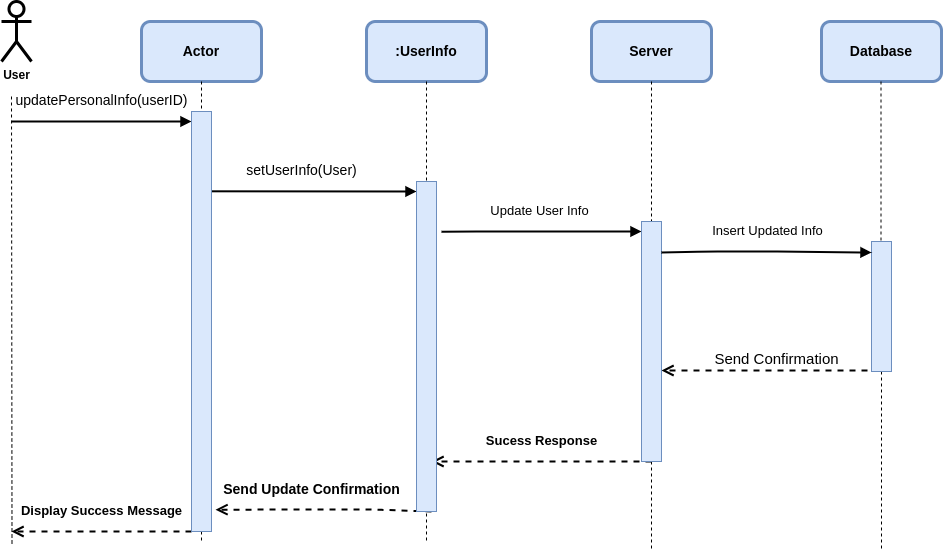

The diagram above was exported from draw.io. Its source (the exported page's mxGraphModel, read from the mxfile embedded in the PNG):
<mxGraphModel dx="1472" dy="962" grid="1" gridSize="10" guides="1" tooltips="1" connect="1" arrows="1" fold="1" page="1" pageScale="1" pageWidth="1169" pageHeight="1654" background="#ffffff" math="0" shadow="0">
  <root>
    <mxCell id="0" />
    <mxCell id="1" parent="0" />
    <mxCell id="2" value="&lt;b&gt;User&lt;/b&gt;" style="shape=umlActor;verticalLabelPosition=bottom;verticalAlign=top;html=1;outlineConnect=0;strokeWidth=3;rounded=1;" parent="1" vertex="1">
      <mxGeometry x="60" y="10" width="30" height="60" as="geometry" />
    </mxCell>
    <mxCell id="3" value="&lt;font color=&quot;#000000&quot;&gt;&lt;span style=&quot;font-size: 14px;&quot;&gt;&lt;b&gt;Actor&lt;/b&gt;&lt;/span&gt;&lt;/font&gt;" style="rounded=1;whiteSpace=wrap;html=1;strokeWidth=3;fillColor=#dae8fc;strokeColor=#6c8ebf;" parent="1" vertex="1">
      <mxGeometry x="200" y="30" width="120" height="60" as="geometry" />
    </mxCell>
    <mxCell id="4" value="&lt;font color=&quot;#000000&quot; style=&quot;font-size: 14px;&quot;&gt;&lt;b&gt;:UserInfo&lt;/b&gt;&lt;/font&gt;" style="rounded=1;whiteSpace=wrap;html=1;strokeWidth=3;fillColor=#dae8fc;strokeColor=#6c8ebf;" parent="1" vertex="1">
      <mxGeometry x="425" y="30" width="120" height="60" as="geometry" />
    </mxCell>
    <mxCell id="5" value="&lt;b style=&quot;color: rgb(0, 0, 0); font-size: 14px;&quot;&gt;Server&lt;/b&gt;" style="rounded=1;whiteSpace=wrap;html=1;strokeWidth=3;fillColor=#dae8fc;strokeColor=#6c8ebf;" parent="1" vertex="1">
      <mxGeometry x="650" y="30" width="120" height="60" as="geometry" />
    </mxCell>
    <mxCell id="84" value="" style="edgeStyle=none;html=1;exitX=0.5;exitY=1;exitDx=0;exitDy=0;dashed=1;endArrow=none;strokeWidth=1;" parent="1" source="4" edge="1">
      <mxGeometry relative="1" as="geometry">
        <mxPoint x="485" y="550" as="targetPoint" />
        <mxPoint x="485" y="90" as="sourcePoint" />
      </mxGeometry>
    </mxCell>
    <mxCell id="85" value="&lt;font color=&quot;#000000&quot; style=&quot;font-size: 14px;&quot;&gt;&lt;b&gt;Database&lt;/b&gt;&lt;/font&gt;" style="rounded=1;whiteSpace=wrap;html=1;strokeWidth=3;fillColor=#dae8fc;strokeColor=#6c8ebf;" parent="1" vertex="1">
      <mxGeometry x="880" y="30" width="120" height="60" as="geometry" />
    </mxCell>
    <mxCell id="86" value="" style="edgeStyle=none;html=1;exitX=0.5;exitY=1;exitDx=0;exitDy=0;dashed=1;endArrow=none;strokeWidth=1;startArrow=none;" parent="1" source="106" edge="1">
      <mxGeometry relative="1" as="geometry">
        <mxPoint x="710" y="560" as="targetPoint" />
        <mxPoint x="710" y="90" as="sourcePoint" />
      </mxGeometry>
    </mxCell>
    <mxCell id="87" value="" style="edgeStyle=none;html=1;exitX=0.5;exitY=1;exitDx=0;exitDy=0;dashed=1;endArrow=none;strokeWidth=1;startArrow=none;" parent="1" source="103" edge="1">
      <mxGeometry relative="1" as="geometry">
        <mxPoint x="260" y="550" as="targetPoint" />
        <mxPoint x="260" y="90" as="sourcePoint" />
      </mxGeometry>
    </mxCell>
    <mxCell id="88" value="" style="edgeStyle=none;html=1;exitX=0.5;exitY=1;exitDx=0;exitDy=0;dashed=1;endArrow=none;strokeWidth=1;" parent="1" edge="1">
      <mxGeometry relative="1" as="geometry">
        <mxPoint x="70.5" y="555" as="targetPoint" />
        <mxPoint x="70" y="105" as="sourcePoint" />
      </mxGeometry>
    </mxCell>
    <mxCell id="89" value="" style="edgeStyle=none;html=1;exitX=0.5;exitY=1;exitDx=0;exitDy=0;dashed=1;endArrow=none;strokeWidth=1;startArrow=none;" parent="1" source="108" edge="1">
      <mxGeometry relative="1" as="geometry">
        <mxPoint x="940" y="560" as="targetPoint" />
        <mxPoint x="939.5" y="90" as="sourcePoint" />
      </mxGeometry>
    </mxCell>
    <mxCell id="90" value="&lt;font style=&quot;font-size: 14px;&quot;&gt; updatePersonalInfo(userID)&lt;/font&gt;" style="html=1;verticalAlign=bottom;endArrow=block;strokeWidth=2;" parent="1" edge="1">
      <mxGeometry y="10" width="80" relative="1" as="geometry">
        <mxPoint x="70" y="130" as="sourcePoint" />
        <mxPoint x="250" y="130" as="targetPoint" />
        <mxPoint as="offset" />
      </mxGeometry>
    </mxCell>
    <mxCell id="91" value="&lt;font size=&quot;1&quot; style=&quot;&quot;&gt;&lt;span style=&quot;font-size: 13px;&quot;&gt;&lt;b&gt;Display Success Message&lt;/b&gt;&lt;/span&gt;&lt;/font&gt;" style="html=1;verticalAlign=bottom;endArrow=open;dashed=1;endSize=8;strokeWidth=2;fontSize=12;" parent="1" edge="1">
      <mxGeometry y="-10" relative="1" as="geometry">
        <mxPoint x="250" y="540" as="sourcePoint" />
        <mxPoint x="70" y="540" as="targetPoint" />
        <mxPoint as="offset" />
      </mxGeometry>
    </mxCell>
    <mxCell id="92" value="&lt;font style=&quot;font-size: 14px;&quot;&gt;setUserInfo(User)&lt;/font&gt;" style="html=1;verticalAlign=bottom;endArrow=block;strokeWidth=2;fontSize=13;exitX=1;exitY=0.19;exitDx=0;exitDy=0;exitPerimeter=0;" parent="1" source="103" edge="1">
      <mxGeometry x="-0.122" y="10" width="80" relative="1" as="geometry">
        <mxPoint x="75" y="200" as="sourcePoint" />
        <mxPoint x="475" y="200" as="targetPoint" />
        <mxPoint as="offset" />
      </mxGeometry>
    </mxCell>
    <mxCell id="93" value="Update User Info" style="html=1;verticalAlign=bottom;endArrow=block;strokeWidth=2;fontSize=13;exitX=1.25;exitY=0.152;exitDx=0;exitDy=0;exitPerimeter=0;" parent="1" source="104" edge="1">
      <mxGeometry x="-0.0233" y="10" width="80" relative="1" as="geometry">
        <mxPoint x="505" y="240" as="sourcePoint" />
        <mxPoint x="700" y="240" as="targetPoint" />
        <Array as="points">
          <mxPoint x="545" y="240" />
          <mxPoint x="565" y="240" />
          <mxPoint x="605" y="240" />
        </Array>
        <mxPoint as="offset" />
      </mxGeometry>
    </mxCell>
    <mxCell id="96" value="&lt;font style=&quot;font-size: 14px;&quot;&gt;&lt;b&gt;Send Update Confirmation&lt;/b&gt;&lt;/font&gt;" style="html=1;verticalAlign=bottom;endArrow=open;dashed=1;endSize=8;strokeWidth=2;fontSize=13;entryX=1.2;entryY=0.948;entryDx=0;entryDy=0;entryPerimeter=0;" parent="1" target="103" edge="1">
      <mxGeometry x="0.1109" y="-9" relative="1" as="geometry">
        <mxPoint x="490" y="520" as="sourcePoint" />
        <mxPoint x="80" y="520" as="targetPoint" />
        <mxPoint as="offset" />
        <Array as="points">
          <mxPoint x="430" y="518" />
        </Array>
      </mxGeometry>
    </mxCell>
    <mxCell id="99" value="&lt;font style=&quot;font-size: 15px;&quot;&gt;Send Confirmation&lt;/font&gt;" style="html=1;verticalAlign=bottom;endArrow=open;dashed=1;endSize=8;strokeWidth=2;fontSize=13;" parent="1" edge="1">
      <mxGeometry relative="1" as="geometry">
        <mxPoint x="950" y="379" as="sourcePoint" />
        <mxPoint x="720" y="379" as="targetPoint" />
      </mxGeometry>
    </mxCell>
    <mxCell id="102" value="&lt;b&gt;Sucess Response&lt;/b&gt;" style="html=1;verticalAlign=bottom;endArrow=open;dashed=1;endSize=8;strokeWidth=2;fontSize=13;" parent="1" edge="1">
      <mxGeometry y="-10" relative="1" as="geometry">
        <mxPoint x="710" y="470" as="sourcePoint" />
        <mxPoint x="490" y="470" as="targetPoint" />
        <mxPoint as="offset" />
        <Array as="points">
          <mxPoint x="600" y="470" />
        </Array>
      </mxGeometry>
    </mxCell>
    <mxCell id="104" value="" style="html=1;points=[];perimeter=orthogonalPerimeter;fontSize=13;fillColor=#dae8fc;strokeColor=#6c8ebf;" parent="1" vertex="1">
      <mxGeometry x="475" y="190" width="20" height="330" as="geometry" />
    </mxCell>
    <mxCell id="107" value="" style="edgeStyle=none;html=1;exitX=0.5;exitY=1;exitDx=0;exitDy=0;dashed=1;endArrow=none;strokeWidth=1;" parent="1" target="106" edge="1">
      <mxGeometry relative="1" as="geometry">
        <mxPoint x="710" y="710" as="targetPoint" />
        <mxPoint x="710" y="90" as="sourcePoint" />
      </mxGeometry>
    </mxCell>
    <mxCell id="113" value="" style="edgeStyle=none;html=1;exitX=0.5;exitY=1;exitDx=0;exitDy=0;dashed=1;endArrow=none;strokeWidth=1;" parent="1" target="103" edge="1">
      <mxGeometry relative="1" as="geometry">
        <mxPoint x="260" y="550" as="targetPoint" />
        <mxPoint x="260" y="90" as="sourcePoint" />
      </mxGeometry>
    </mxCell>
    <mxCell id="103" value="" style="html=1;points=[];perimeter=orthogonalPerimeter;fontSize=13;fillColor=#dae8fc;strokeColor=#6c8ebf;" parent="1" vertex="1">
      <mxGeometry x="250" y="120" width="20" height="420" as="geometry" />
    </mxCell>
    <mxCell id="106" value="" style="html=1;points=[];perimeter=orthogonalPerimeter;fontSize=13;fillColor=#dae8fc;strokeColor=#6c8ebf;" parent="1" vertex="1">
      <mxGeometry x="700" y="230" width="20" height="240" as="geometry" />
    </mxCell>
    <mxCell id="115" value="Insert Updated Info" style="html=1;verticalAlign=bottom;endArrow=block;strokeWidth=2;fontSize=13;entryX=-0.05;entryY=0.055;entryDx=0;entryDy=0;entryPerimeter=0;" parent="1" edge="1">
      <mxGeometry x="0.0096" y="10" width="80" relative="1" as="geometry">
        <mxPoint x="720" y="261" as="sourcePoint" />
        <mxPoint x="930" y="261" as="targetPoint" />
        <Array as="points">
          <mxPoint x="766" y="260" />
          <mxPoint x="786" y="260" />
          <mxPoint x="826" y="260" />
        </Array>
        <mxPoint as="offset" />
      </mxGeometry>
    </mxCell>
    <mxCell id="117" value="" style="edgeStyle=none;html=1;exitX=0.5;exitY=1;exitDx=0;exitDy=0;dashed=1;endArrow=none;strokeWidth=1;" parent="1" target="108" edge="1">
      <mxGeometry relative="1" as="geometry">
        <mxPoint x="940" y="560" as="targetPoint" />
        <mxPoint x="939.5" y="90" as="sourcePoint" />
      </mxGeometry>
    </mxCell>
    <mxCell id="108" value="" style="html=1;points=[];perimeter=orthogonalPerimeter;fontSize=13;fillColor=#dae8fc;strokeColor=#6c8ebf;" parent="1" vertex="1">
      <mxGeometry x="930" y="250" width="20" height="130" as="geometry" />
    </mxCell>
  </root>
</mxGraphModel>